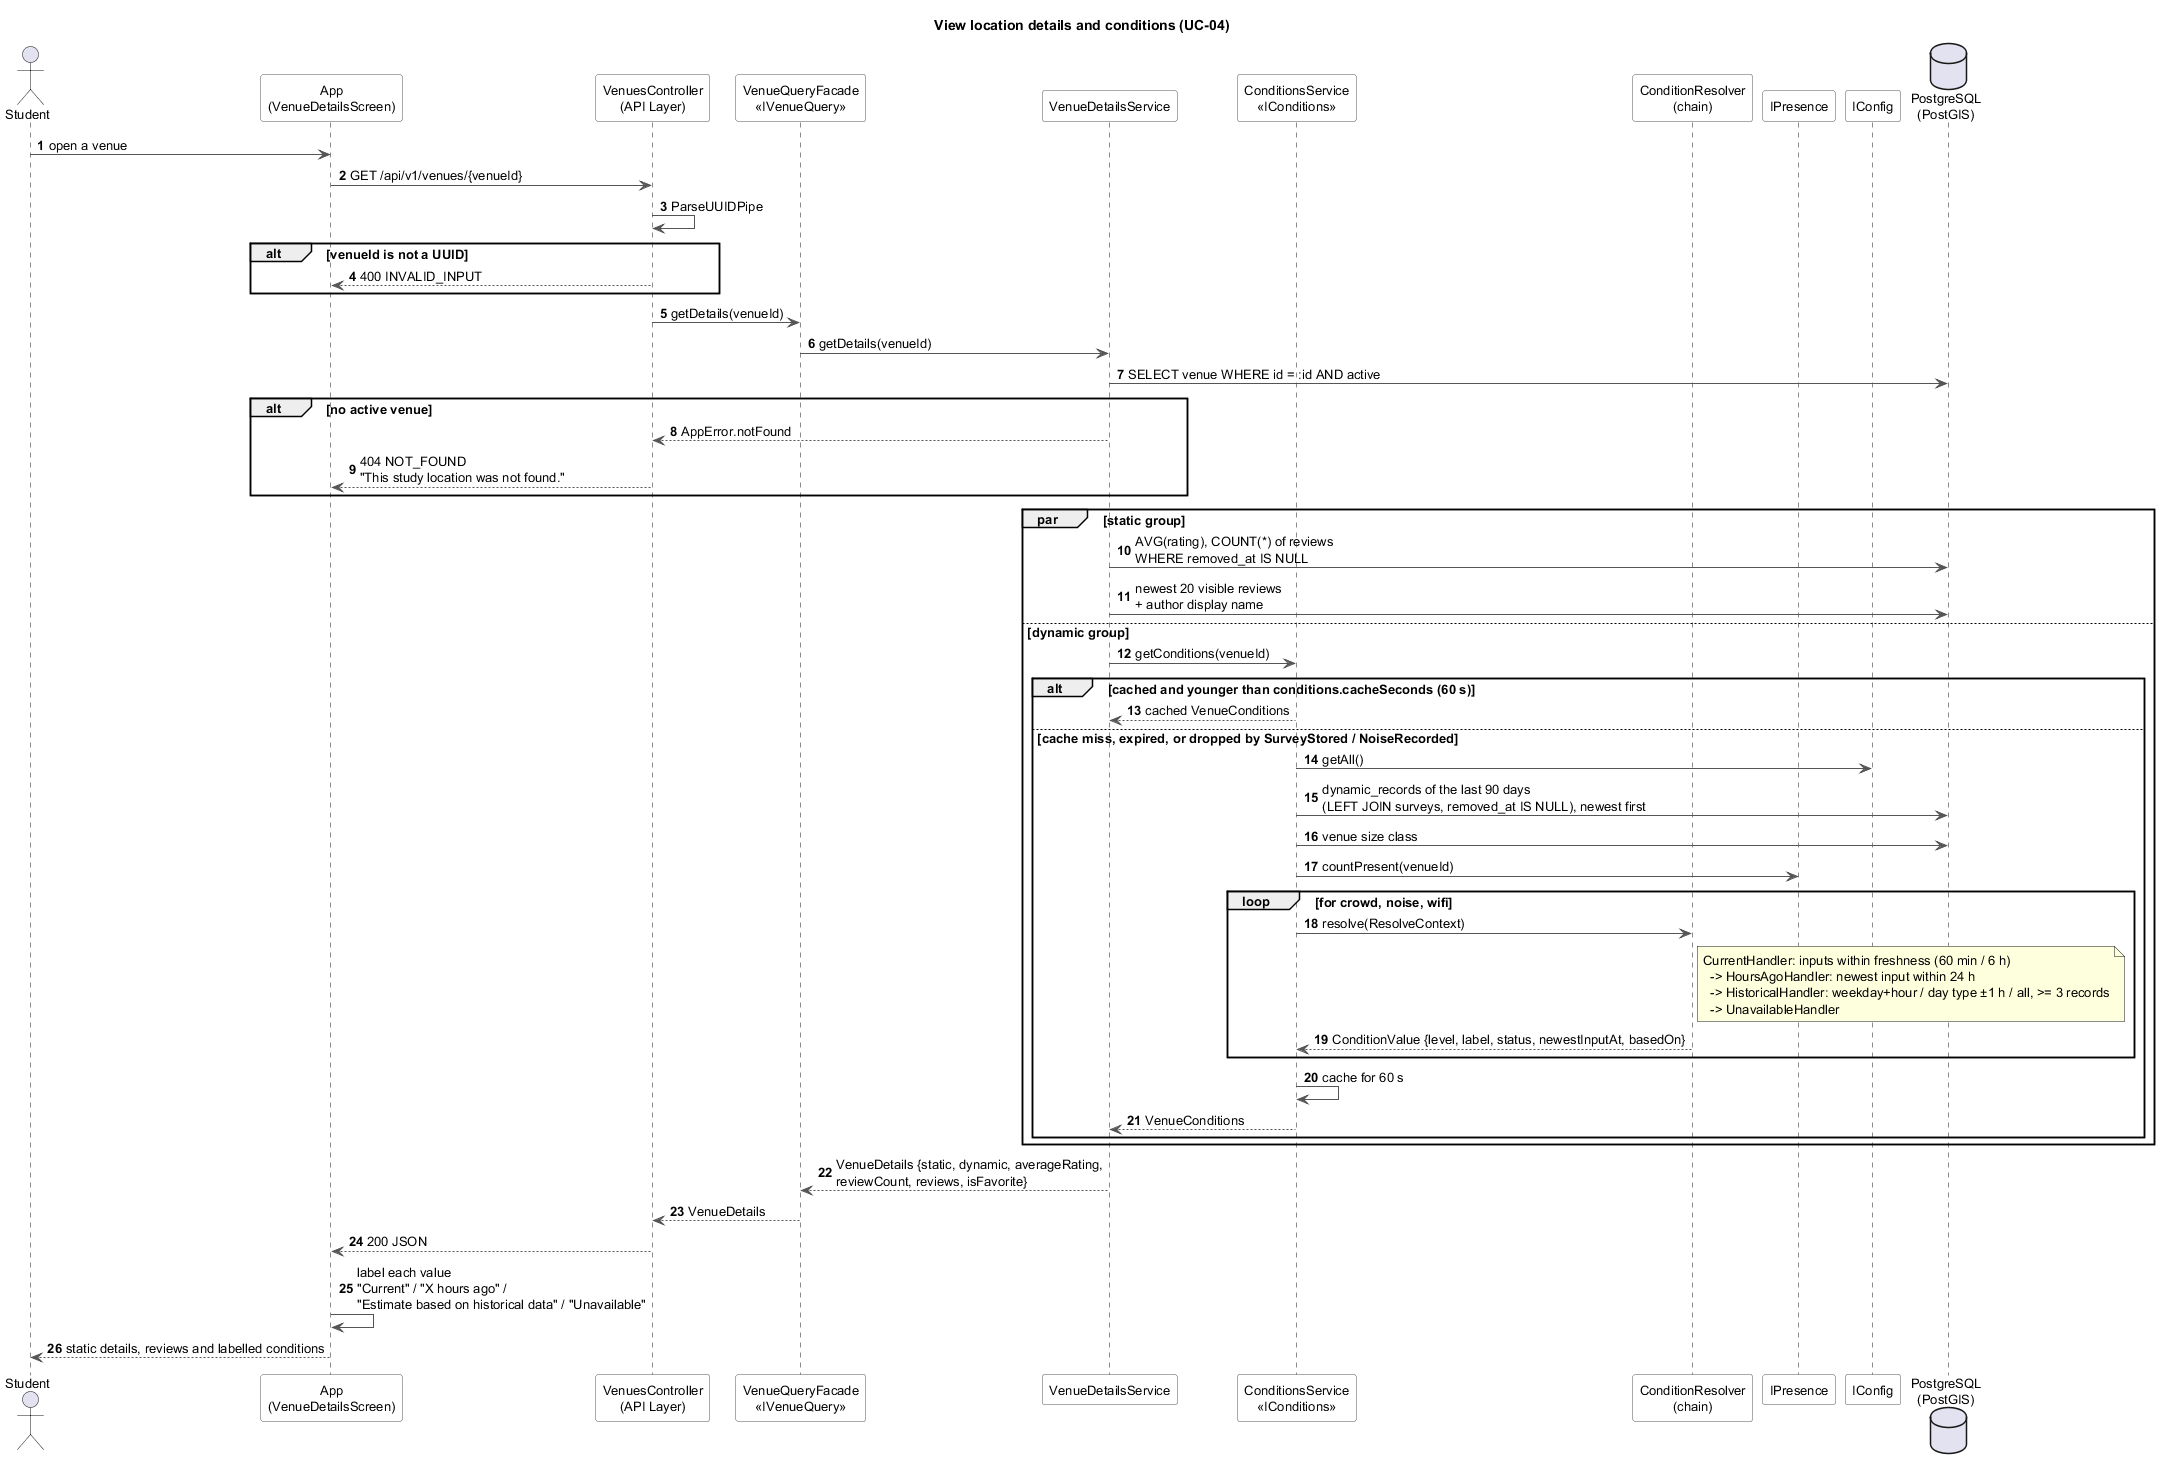

The diagram above was rendered by PlantUML. Its source (embedded in the PNG):
@startuml view-details-sequence
' SDS v0.3 Section 14 (M4): "view details" sequence diagram (UC-04, PB-11).
' Code: venues.controller.ts -> venue-query.service.ts -> details/venue-details.service.ts
'       -> conditions/conditions.service.ts -> condition-resolver.ts
skinparam shadowing false
skinparam defaultFontName Helvetica
skinparam defaultFontSize 13
skinparam sequenceMessageAlign left
skinparam ParticipantBackgroundColor white
skinparam ParticipantBorderColor #555555
skinparam ArrowColor #555555
autonumber

title View location details and conditions (UC-04)

actor Student
participant "App\n(VenueDetailsScreen)" as App
participant "VenuesController\n(API Layer)" as API
participant "VenueQueryFacade\n«IVenueQuery»" as Facade
participant "VenueDetailsService" as Details
participant "ConditionsService\n«IConditions»" as Cond
participant "ConditionResolver\n(chain)" as Chain
participant "IPresence" as Presence
participant "IConfig" as Config
database "PostgreSQL\n(PostGIS)" as DB

Student -> App : open a venue
App -> API : GET /api/v1/venues/{venueId}
API -> API : ParseUUIDPipe
alt venueId is not a UUID
  API --> App : 400 INVALID_INPUT
end
API -> Facade : getDetails(venueId)
Facade -> Details : getDetails(venueId)
Details -> DB : SELECT venue WHERE id = :id AND active
alt no active venue
  Details --> API : AppError.notFound
  API --> App : 404 NOT_FOUND\n"This study location was not found."
end

par static group
  Details -> DB : AVG(rating), COUNT(*) of reviews\nWHERE removed_at IS NULL
  Details -> DB : newest 20 visible reviews\n+ author display name
else dynamic group
  Details -> Cond : getConditions(venueId)
  alt cached and younger than conditions.cacheSeconds (60 s)
    Cond --> Details : cached VenueConditions
  else cache miss, expired, or dropped by SurveyStored / NoiseRecorded
    Cond -> Config : getAll()
    Cond -> DB : dynamic_records of the last 90 days\n(LEFT JOIN surveys, removed_at IS NULL), newest first
    Cond -> DB : venue size class
    Cond -> Presence : countPresent(venueId)
    loop for crowd, noise, wifi
      Cond -> Chain : resolve(ResolveContext)
      note right of Chain
        CurrentHandler: inputs within freshness (60 min / 6 h)
          -> HoursAgoHandler: newest input within 24 h
          -> HistoricalHandler: weekday+hour / day type ±1 h / all, >= 3 records
          -> UnavailableHandler
      end note
      Chain --> Cond : ConditionValue {level, label, status, newestInputAt, basedOn}
    end
    Cond -> Cond : cache for 60 s
    Cond --> Details : VenueConditions
  end
end

Details --> Facade : VenueDetails {static, dynamic, averageRating,\nreviewCount, reviews, isFavorite}
Facade --> API : VenueDetails
API --> App : 200 JSON
App -> App : label each value\n"Current" / "X hours ago" /\n"Estimate based on historical data" / "Unavailable"
App --> Student : static details, reviews and labelled conditions
@enduml